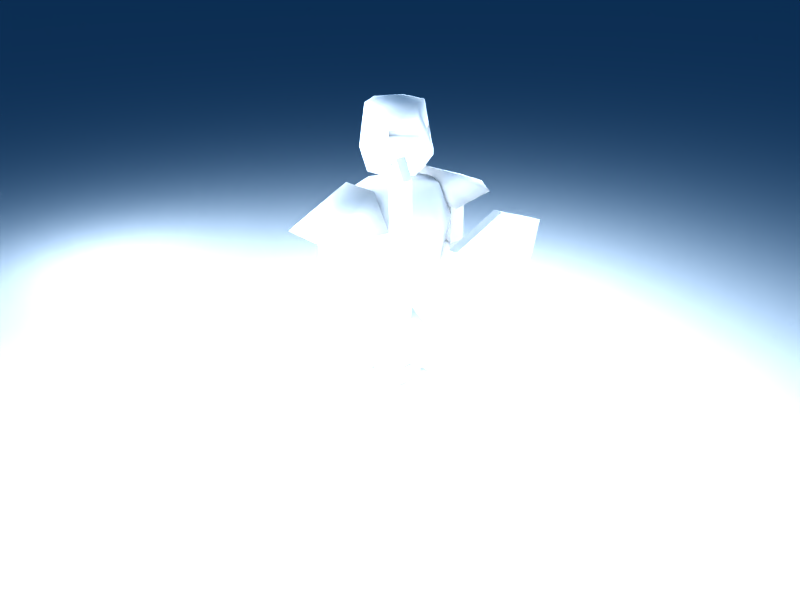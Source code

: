 # Source: training_dummy.blend  (saved by Blender 2.49.2; exported with 4.5.12 LTS)
import bpy
from mathutils import Matrix  # noqa: F401  (used for matrix-valued properties, if any)

bpy.ops.wm.read_factory_settings(use_empty=True)
scene = bpy.context.scene
scene.name = 'Scene'

# ---- collections
col_collection_1 = bpy.data.collections.new('Collection 1'); scene.collection.children.link(col_collection_1)
col_collection_11 = bpy.data.collections.new('Collection 11'); scene.collection.children.link(col_collection_11)

# ---- materials (node trees are filled in below, after node groups)
mat_texturematerial = bpy.data.materials.new('TextureMaterial')
mat_texturematerial.alpha_threshold = 0.0
mat_texturematerial.preview_render_type = 'FLAT'
mat_texturematerial.roughness = 0.5
mat_texturematerial.specular_intensity = 0.0
mat_texturematerial.line_color = (0.0, 0.0, 0.0, 1.0)
mat_material = bpy.data.materials.new('Material')
mat_material.alpha_threshold = 0.0
mat_material.roughness = 0.5
mat_material.line_color = (0.0, 0.0, 0.0, 1.0)

# ---- material node trees

# ---- world
world_world = bpy.data.worlds.new('World'); scene.world = world_world
world_world.color = (0.05656, 0.2208, 0.4)
world_world.use_sun_shadow = False
world_world.sun_shadow_jitter_overblur = 0.0
world_world.cycles.sampling_method = 'MANUAL'
world_world.cycles.sample_map_resolution = 256

# ---- cameras
cam_camera_003 = bpy.data.cameras.new('Camera.003')
cam_camera_003.passepartout_alpha = 0.2
cam_camera_003.clip_end = 100.0
cam_camera_003.lens = 35.0
cam_camera_003.ortho_scale = 7.314
cam_camera_003.show_passepartout = False
cam_camera_003.show_safe_areas = True
cam_camera_003.dof.focus_distance = 0.0
cam_camera_003.dof.aperture_fstop = 128.0
cam_camera_002 = bpy.data.cameras.new('Camera.002')
cam_camera_002.passepartout_alpha = 0.2
cam_camera_002.clip_end = 100.0
cam_camera_002.lens = 35.0
cam_camera_002.ortho_scale = 7.314
cam_camera_002.show_passepartout = False
cam_camera_002.show_safe_areas = True
cam_camera_002.dof.focus_distance = 0.0
cam_camera_002.dof.aperture_fstop = 128.0
cam_camera = bpy.data.cameras.new('Camera')
cam_camera.passepartout_alpha = 0.2
cam_camera.clip_end = 100.0
cam_camera.lens = 35.0
cam_camera.ortho_scale = 7.314
cam_camera.show_passepartout = False
cam_camera.show_safe_areas = True
cam_camera.dof.focus_distance = 0.0
cam_camera.dof.aperture_fstop = 128.0
cam_camera_001 = bpy.data.cameras.new('Camera.001')
cam_camera_001.passepartout_alpha = 0.2
cam_camera_001.clip_end = 100.0
cam_camera_001.lens = 35.0
cam_camera_001.ortho_scale = 7.314
cam_camera_001.show_passepartout = False
cam_camera_001.show_safe_areas = True
cam_camera_001.dof.focus_distance = 0.0
cam_camera_001.dof.aperture_fstop = 128.0

# ---- lights
light_spot_006 = bpy.data.lights.new('Spot.006', 'POINT')
light_spot_006.transmission_factor = 0.0
light_spot_006.cutoff_distance = 30.0
light_spot_006.energy = 88.72
light_spot_006.shadow_buffer_clip_start = 1.001
light_spot_006.shadow_soft_size = 1.0
light_spot_006.shadow_maximum_resolution = 0.006
light_spot_006.use_absolute_resolution = True
light_spot_006.cycles.use_multiple_importance_sampling = False
light_spot_005 = bpy.data.lights.new('Spot.005', 'POINT')
light_spot_005.transmission_factor = 0.0
light_spot_005.cutoff_distance = 30.0
light_spot_005.energy = 51.95
light_spot_005.shadow_buffer_clip_start = 1.001
light_spot_005.shadow_soft_size = 1.0
light_spot_005.shadow_maximum_resolution = 0.006
light_spot_005.use_absolute_resolution = True
light_spot_005.cycles.use_multiple_importance_sampling = False
light_spot_003 = bpy.data.lights.new('Spot.003', 'POINT')
light_spot_003.transmission_factor = 0.0
light_spot_003.cutoff_distance = 30.0
light_spot_003.energy = 150.0
light_spot_003.shadow_buffer_clip_start = 1.001
light_spot_003.shadow_soft_size = 1.0
light_spot_003.shadow_maximum_resolution = 0.006
light_spot_003.use_absolute_resolution = True
light_spot_003.cycles.use_multiple_importance_sampling = False
light_spot_002 = bpy.data.lights.new('Spot.002', 'POINT')
light_spot_002.transmission_factor = 0.0
light_spot_002.cutoff_distance = 30.0
light_spot_002.energy = 88.72
light_spot_002.shadow_buffer_clip_start = 1.001
light_spot_002.shadow_soft_size = 1.0
light_spot_002.shadow_maximum_resolution = 0.006
light_spot_002.use_absolute_resolution = True
light_spot_002.cycles.use_multiple_importance_sampling = False
light_spot_001 = bpy.data.lights.new('Spot.001', 'POINT')
light_spot_001.transmission_factor = 0.0
light_spot_001.cutoff_distance = 30.0
light_spot_001.energy = 113.2
light_spot_001.shadow_buffer_clip_start = 1.001
light_spot_001.shadow_soft_size = 1.0
light_spot_001.shadow_maximum_resolution = 0.006
light_spot_001.use_absolute_resolution = True
light_spot_001.cycles.use_multiple_importance_sampling = False
light_spot = bpy.data.lights.new('Spot', 'POINT')
light_spot.transmission_factor = 0.0
light_spot.cutoff_distance = 30.0
light_spot.energy = 150.0
light_spot.shadow_buffer_clip_start = 1.001
light_spot.shadow_soft_size = 1.0
light_spot.shadow_maximum_resolution = 0.006
light_spot.use_absolute_resolution = True
light_spot.cycles.use_multiple_importance_sampling = False

# ---- meshes
me_trainingdummy = bpy.data.meshes.new('TrainingDummy')
me_trainingdummy.from_pydata([(-7.607, -2.4, 0.4505), (-7.515, -2.746, 0.05622), (-7.505, -2.388, 0.4643), (-7.403, -2.767, 0.05819), (-6.947, -2.455, 0.2652), (-6.843, -2.356, 0.247), (-6.917, -2.569, 0.1258), (-6.962, -2.398, 0.3349), (-6.993, -2.284, 0.4743), (-6.999, -2.504, 0.2743), (-7.103, -2.604, 0.2925), (-6.856, -2.31, 0.3122), (-6.965, -2.63, 0.1303), (-7.05, -2.316, 0.4902), (-7.016, -2.442, 0.3463), (-7.123, -2.529, 0.369), (-7.394, -2.813, 0.1053), (-7.496, -2.434, 0.5115), (-7.09, -2.524, 0.4419), (-6.983, -2.436, 0.4191), (-7.017, -2.31, 0.5631), (-6.933, -2.624, 0.2032), (-6.823, -2.304, 0.385), (-7.506, -2.792, 0.1034), (-7.599, -2.446, 0.4977), (-7.07, -2.598, 0.3653), (-6.966, -2.499, 0.3472), (-6.96, -2.278, 0.5472), (-6.93, -2.392, 0.4078), (-6.884, -2.563, 0.1986), (-6.81, -2.35, 0.3199), (-6.914, -2.449, 0.3381), (-3.489, -2.184, 2.449), (-5.131, -2.624, 2.882), (-5.614, -2.753, 1.582), (-5.131, -2.624, 0.2835), (-3.489, -2.184, 0.7165), (-3.006, -2.054, 1.582), (-3.437, -2.377, 2.449), (-5.079, -2.817, 2.882), (-5.562, -2.946, 1.582), (-5.079, -2.817, 0.2835), (-3.437, -2.377, 0.7165), (-2.954, -2.247, 1.582), (-5.803, -2.383, 0.9), (-6.576, -2.176, 0.9), (-6.783, -1.403, 0.9), (-6.217, -0.8376, 0.9), (-4.402, -0.7071, 0.6364), (-4.284, -1.148, 0.9), (-4.166, -1.589, 0.6364), (-4.098, -1.843, 3.576e-07), (-4.166, -1.589, -0.6364), (-4.284, -1.148, -0.9), (-4.402, -0.7071, -0.6364), (-4.47, -0.4525, 2.384e-07), (-6.0, -0.9253, 0.9192), (-5.83, -1.562, 1.2), (-5.659, -2.199, 0.9192), (-5.509, -2.76, 4.768e-07), (-5.659, -2.199, -0.9192), (-5.83, -1.562, -1.2), (-6.0, -0.9253, -0.9192), (-6.099, -0.5575, 1.192e-07), (-6.636, -1.256, 0.7035), (-6.506, -1.743, 0.9949), (-6.375, -2.231, 0.7035), (-6.3, -2.512, 4.768e-07), (-6.375, -2.231, -0.7035), (-6.506, -1.743, -0.9949), (-6.636, -1.256, -0.7035), (-6.712, -0.9744, 2.384e-07), (-6.602, -1.769, 4.768e-07), (-6.952, -2.009, 0.1414), (-7.025, -1.736, 0.1414), (-7.025, -1.736, -0.1414), (-6.952, -2.009, -0.1414), (-6.373, -1.854, 0.1414), (-6.446, -1.581, 0.1414), (-6.446, -1.581, -0.1414), (-6.373, -1.854, -0.1414), (-6.965, -1.286, 5.96e-07), (-6.892, -1.557, 0.485), (-6.748, -2.098, 0.485), (-6.675, -2.368, 5.96e-07), (-6.748, -2.098, -0.485), (-6.892, -1.557, -0.485), (-7.401, -1.606, 0.6305), (-7.495, -1.255, 7.153e-07), (-7.213, -2.309, 0.6305), (-7.041, -2.951, 5.96e-07), (-7.213, -2.309, -0.6305), (-7.399, -1.616, -0.6037), (-8.17, -1.888, 0.5044), (-8.246, -1.606, 7.153e-07), (-8.02, -2.45, 0.5044), (-7.944, -2.732, 5.96e-07), (-8.02, -2.45, -0.5044), (-8.17, -1.888, -0.5044), (-8.192, -2.195, 7.153e-07), (-6.82, -1.827, 5.96e-07), (-6.155, -1.069, 2.2), (-6.279, -1.351, 2.2), (-6.113, -1.969, 2.2), (-5.865, -2.151, 2.2), (-6.171, -1.446, 1.8), (-4.819, -1.084, 1.8), (-4.819, -1.084, 1.4), (-6.171, -1.446, 1.4), (-6.068, -1.833, 1.8), (-4.715, -1.471, 1.8), (-4.715, -1.471, 1.4), (-6.068, -1.833, 1.4), (-4.96, -0.9744, 1.857), (-5.114, -1.369, 1.857), (-4.787, -1.637, 1.857), (-4.43, -1.409, 1.857), (-4.537, -0.9993, 1.857), (-4.96, -0.9744, 1.337), (-5.114, -1.369, 1.337), (-4.787, -1.637, 1.337), (-4.43, -1.409, 1.337), (-4.537, -0.9993, 1.337), (-4.766, -1.278, 1.857), (-4.766, -1.278, 1.337), (-4.234, -2.243, 1.44), (-4.481, -1.32, 1.44), (-4.481, -1.32, 1.76), (-4.234, -2.243, 1.76), (-4.543, -2.326, 1.44), (-4.79, -1.403, 1.44), (-4.79, -1.403, 1.76), (-4.543, -2.326, 1.76), (-4.284, -1.148, 3.576e-07), (-2.563, -0.9943, -0.297), (-2.717, -0.4205, -0.297), (-2.717, -0.4205, 0.297), (-2.563, -0.9943, 0.297), (-4.211, -1.436, -0.297), (-4.365, -0.8621, -0.297), (-4.365, -0.8621, 0.297), (-4.211, -1.436, 0.297), (-2.11, -1.418, 0.8232), (-2.11, -1.418, -0.8232), (-2.536, 0.1722, -0.8232), (-2.536, 0.1722, 0.8232), (-4.371, -2.968, -1.775), (-4.79, -1.403, -1.775), (-4.79, -1.403, -1.455), (-4.371, -2.968, -1.455), (-4.062, -2.885, -1.775), (-4.481, -1.32, -1.775), (-4.481, -1.32, -1.455), (-4.062, -2.885, -1.455), (-4.766, -1.278, -1.352), (-4.766, -1.278, -1.872), (-4.537, -0.9993, -1.352), (-4.43, -1.409, -1.352), (-4.787, -1.637, -1.352), (-5.114, -1.369, -1.352), (-4.96, -0.9744, -1.352), (-4.537, -0.9993, -1.872), (-4.43, -1.409, -1.872), (-4.787, -1.637, -1.872), (-5.114, -1.369, -1.872), (-4.96, -0.9744, -1.872), (-6.068, -1.833, -1.415), (-4.715, -1.471, -1.415), (-4.715, -1.471, -1.815), (-6.068, -1.833, -1.815), (-6.171, -1.446, -1.415), (-4.819, -1.084, -1.415), (-4.819, -1.084, -1.815), (-6.171, -1.446, -1.815), (-5.865, -2.151, -2.215), (-6.113, -1.969, -2.215), (-6.279, -1.351, -2.215), (-6.155, -1.069, -2.215), (-6.217, -0.8376, -0.9152), (-6.783, -1.403, -0.9152), (-6.576, -2.176, -0.9152), (-5.803, -2.383, -0.9152), (-6.873, -3.936, -1.709), (-7.255, -3.86, -1.709), (-6.961, -3.602, -1.709), (-4.337, -3.256, -1.709), (-4.425, -2.923, -1.709), (-4.425, -2.923, -1.509), (-4.337, -3.256, -1.509), (-6.961, -3.602, -1.509), (-7.255, -3.86, -1.509), (-6.873, -3.936, -1.509), (-4.288, -3.421, -1.347), (-3.906, -3.319, -1.347), (-3.804, -2.937, -1.347), (-4.083, -2.658, -1.347), (-4.465, -2.76, -1.347), (-4.567, -3.142, -1.347), (-4.288, -3.421, -1.876), (-3.906, -3.319, -1.876), (-3.804, -2.937, -1.876), (-4.083, -2.658, -1.876), (-4.465, -2.76, -1.876), (-4.567, -3.142, -1.876), (-4.185, -3.039, -1.347), (-4.185, -3.039, -1.876), (-4.107, -2.21, 1.309), (-4.67, -2.36, 1.309), (-4.107, -2.21, 1.891), (-4.67, -2.36, 1.891), (-4.065, -2.368, 1.309), (-4.627, -2.519, 1.309), (-4.065, -2.368, 1.891), (-4.627, -2.519, 1.891), (-0.3861, -1.175, -1.035), (-0.3861, -1.175, 1.035), (-0.9221, 0.8249, -1.035), (-0.9221, 0.8249, 1.035), (-0.9474, 0.9073, 1.122), (-0.9474, 0.9073, -1.122), (-0.3668, -1.26, 1.122), (-0.3668, -1.26, -1.122), (-0.3114, 1.14, 1.182), (-0.3114, 1.14, -1.182), (0.3004, -1.143, 1.182), (0.3004, -1.143, -1.182), (-1.544, -1.363, -0.9165), (-1.544, -1.363, 0.9165), (-2.018, 0.4076, -0.9165), (-2.018, 0.4076, 0.9165), (-1.556, -1.316, -0.8679), (-1.556, -1.316, 0.8679), (-2.006, 0.3607, -0.8679), (-2.006, 0.3607, 0.8679), (-2.548, -1.052, -0.3564), (-2.548, -1.052, 0.3564), (-2.732, -0.3632, -0.3564), (-2.732, -0.3632, 0.3564), (-2.181, -0.9534, -0.3564), (-2.181, -0.9534, 0.3564), (-2.366, -0.2649, -0.3564), (-2.366, -0.2649, 0.3564), (-2.118, -1.189, -0.5998), (-2.118, -1.189, 0.5998), (-2.429, -0.0298, -0.5998), (-2.429, -0.0298, 0.5998), (-2.168, -1.202, -0.5998), (-2.168, -1.202, 0.5998), (-2.478, -0.04306, -0.5998), (-2.478, -0.04306, 0.5998), (-6.913, -2.454, -0.3306), (-6.809, -2.355, -0.3124), (-6.883, -2.568, -0.1912), (-6.928, -2.397, -0.4003), (-6.959, -2.283, -0.5398), (-6.965, -2.503, -0.3397), (-7.069, -2.603, -0.3579), (-7.599, -2.446, -0.5264), (-7.506, -2.792, -0.1008), (-6.821, -2.309, -0.3776), (-6.931, -2.629, -0.1957), (-7.015, -2.315, -0.5557), (-6.982, -2.441, -0.4117), (-7.089, -2.528, -0.4344), (-7.496, -2.434, -0.5401), (-7.394, -2.813, -0.1028), (-7.122, -2.534, -0.3616), (-7.015, -2.446, -0.3388), (-7.048, -2.321, -0.4828), (-6.964, -2.635, -0.1229), (-6.854, -2.315, -0.3047), (-7.102, -2.608, -0.285), (-6.998, -2.509, -0.2668), (-6.992, -2.289, -0.4669), (-6.961, -2.402, -0.3275), (-6.915, -2.573, -0.1183), (-6.842, -2.36, -0.2396), (-6.946, -2.459, -0.2577), (-7.403, -2.767, -0.05561), (-7.505, -2.388, -0.493), (-7.515, -2.746, -0.05364), (-7.607, -2.4, -0.4792)], [], [(0, 2, 17, 24), (23, 16, 3, 1), (4, 7, 14, 9), (30, 22, 11, 5), (21, 29, 6, 12), (27, 20, 13, 8), (18, 25, 10, 15), (4, 9, 12, 6), (9, 26, 21, 12), (9, 10, 25, 26), (14, 19, 18, 15), (13, 20, 19, 14), (7, 28, 27, 8), (7, 8, 13, 14), (4, 6, 29, 31), (4, 31, 30, 5), (7, 11, 22, 28), (4, 5, 11, 7), (9, 14, 15, 10), (0, 24, 23, 1), (0, 1, 3, 2), (2, 3, 16, 17), (38, 32, 33, 39), (34, 40, 39, 33), (35, 41, 40, 34), (36, 42, 41, 35), (37, 43, 42, 36), (37, 32, 38, 43), (33, 35, 34), (39, 40, 41), (32, 36, 35, 33), (32, 37, 36), (38, 42, 43), (38, 39, 41, 42), (49, 48, 56, 57), (50, 49, 57, 58), (50, 58, 59, 51), (51, 59, 60, 52), (52, 60, 61, 53), (53, 61, 62, 54), (54, 62, 63, 55), (55, 63, 56, 48), (57, 56, 64, 65), (58, 57, 65, 66), (58, 66, 67, 59), (59, 67, 68, 60), (60, 68, 69, 61), (61, 69, 70, 62), (62, 70, 71, 63), (63, 71, 64, 56), (65, 64, 72), (66, 65, 72), (66, 72, 67), (67, 72, 68), (68, 72, 69), (69, 72, 70), (70, 72, 71), (71, 72, 64), (73, 77, 78, 74), (74, 78, 79, 75), (75, 79, 80, 76), (76, 80, 77, 73), (82, 81, 88, 87), (83, 82, 87, 89), (86, 85, 91, 92), (81, 86, 92, 88), (87, 88, 94, 93), (89, 87, 93, 95), (92, 91, 97, 98), (88, 92, 98, 94), (93, 94, 99), (95, 93, 99), (96, 95, 99), (97, 96, 99), (98, 97, 99), (94, 98, 99), (81, 82, 100), (82, 83, 100), (83, 84, 100), (84, 85, 100), (85, 86, 100), (86, 81, 100), (44, 45, 46, 47), (44, 47, 101, 104), (47, 46, 102, 101), (46, 45, 103, 102), (45, 44, 104, 103), (102, 103, 104, 101), (107, 108, 105, 106), (109, 112, 111, 110), (105, 109, 110, 106), (107, 111, 112, 108), (123, 113, 114), (124, 119, 118), (123, 114, 115), (124, 120, 119), (123, 115, 116), (124, 121, 120), (123, 116, 117), (124, 122, 121), (123, 117, 113), (124, 118, 122), (113, 118, 119, 114), (114, 119, 120, 115), (115, 120, 121, 116), (116, 121, 122, 117), (117, 122, 118, 113), (130, 126, 125, 129), (132, 128, 127, 131), (128, 125, 126, 127), (130, 129, 132, 131), (48, 49, 133), (49, 50, 133), (51, 133, 50), (52, 133, 51), (53, 133, 52), (54, 133, 53), (55, 133, 54), (48, 133, 55), (138, 134, 137, 141), (139, 135, 134, 138), (140, 136, 135, 139), (141, 137, 136, 140), (148, 147, 146, 149), (150, 151, 152, 153), (146, 147, 151, 150), (148, 149, 153, 152), (161, 165, 160, 156), (162, 161, 156, 157), (163, 162, 157, 158), (164, 163, 158, 159), (165, 164, 159, 160), (154, 156, 160), (155, 165, 161), (154, 157, 156), (155, 161, 162), (154, 158, 157), (155, 162, 163), (154, 159, 158), (155, 163, 164), (154, 160, 159), (155, 164, 165), (171, 170, 166, 167), (173, 172, 168, 169), (169, 168, 167, 166), (171, 172, 173, 170), (176, 177, 174, 175), (180, 175, 174, 181), (179, 176, 175, 180), (178, 177, 176, 179), (181, 174, 177, 178), (181, 178, 179, 180), (182, 183, 184), (182, 184, 186, 185), (186, 184, 189, 187), (182, 185, 188, 191), (184, 183, 190, 189), (183, 182, 191, 190), (189, 190, 191), (187, 189, 191, 188), (204, 192, 193), (205, 199, 198), (204, 193, 194), (205, 200, 199), (204, 194, 195), (205, 201, 200), (204, 195, 196), (205, 202, 201), (204, 196, 197), (205, 203, 202), (204, 197, 192), (205, 198, 203), (192, 198, 199, 193), (193, 199, 200, 194), (194, 200, 201, 195), (195, 201, 202, 196), (196, 202, 203, 197), (197, 203, 198, 192), (129, 125, 206, 207), (128, 132, 209, 208), (125, 128, 208, 206), (132, 129, 207, 209), (207, 206, 210, 211), (208, 209, 213, 212), (206, 208, 212, 210), (209, 207, 211, 213), (220, 224, 222, 218), (218, 222, 223, 219), (219, 223, 225, 221), (221, 225, 224, 220), (225, 223, 222, 224), (214, 221, 220, 215), (215, 220, 218, 217), (214, 216, 219, 221), (216, 217, 218, 219), (143, 226, 227, 142), (144, 228, 226, 143), (145, 229, 228, 144), (142, 227, 229, 145), (227, 226, 230, 231), (226, 228, 232, 230), (228, 229, 233, 232), (229, 227, 231, 233), (214, 215, 231, 230), (214, 230, 232, 216), (215, 217, 233, 231), (216, 232, 233, 217), (137, 134, 234, 235), (134, 135, 236, 234), (135, 136, 237, 236), (136, 137, 235, 237), (235, 234, 238, 239), (234, 236, 240, 238), (236, 237, 241, 240), (237, 235, 239, 241), (239, 238, 242, 243), (238, 240, 244, 242), (240, 241, 245, 244), (241, 239, 243, 245), (243, 242, 246, 247), (242, 244, 248, 246), (244, 245, 249, 248), (245, 243, 247, 249), (142, 145, 249, 247), (142, 247, 246, 143), (143, 246, 248, 144), (144, 248, 249, 145), (22, 30, 84, 83), (22, 83, 27, 28), (20, 27, 83, 89), (18, 19, 20, 89), (18, 89, 90, 25), (21, 26, 25, 90), (29, 84, 30, 31), (21, 90, 84, 29), (16, 90, 89, 17), (17, 89, 95, 24), (16, 23, 96, 90), (23, 24, 95, 96), (279, 264, 265, 278), (281, 279, 278, 280), (281, 280, 258, 257), (272, 271, 266, 267), (277, 274, 270, 276), (274, 253, 259, 270), (277, 276, 251, 250), (277, 250, 252, 275), (274, 267, 268, 273), (274, 273, 254, 253), (268, 267, 262, 261), (267, 266, 263, 262), (272, 255, 256, 271), (272, 269, 260, 255), (277, 275, 269, 272), (263, 266, 271, 256), (254, 273, 268, 261), (260, 269, 275, 252), (251, 276, 270, 259), (277, 272, 267, 274), (258, 280, 278, 265), (281, 257, 264, 279), (91, 264, 257, 97), (96, 97, 257, 258), (90, 96, 258, 265), (90, 265, 264, 91), (84, 90, 260, 252), (90, 91, 263, 256), (85, 254, 261, 91), (84, 251, 259, 85), (255, 260, 90, 256), (261, 262, 263, 91), (253, 254, 85, 259), (250, 251, 84, 252)])
me_trainingdummy.polygons.foreach_set('use_smooth', [1, 1, 1, 1, 1, 1, 1, 1, 1, 1, 1, 1, 1, 1, 1, 1, 1, 1, 1, 1, 1, 1, 0, 0, 0, 0, 0, 0, 0, 0, 0, 0, 0, 0, 1, 1, 1, 1, 1, 1, 1, 1, 1, 1, 1, 1, 1, 1, 1, 1, 1, 1, 1, 1, 1, 1, 1, 1, 0, 0, 0, 0, 1, 1, 1, 1, 1, 1, 1, 1, 1, 1, 1, 1, 1, 1, 1, 1, 1, 1, 1, 1, 1, 1, 1, 1, 1, 1, 0, 0, 0, 0, 0, 0, 0, 0, 0, 0, 0, 0, 0, 0, 0, 0, 0, 0, 0, 0, 0, 0, 0, 1, 1, 1, 1, 1, 1, 1, 1, 0, 0, 0, 0, 0, 0, 0, 0, 0, 0, 0, 0, 0, 0, 0, 0, 0, 0, 0, 0, 0, 0, 0, 0, 0, 0, 0, 1, 1, 1, 1, 1, 1, 0, 0, 0, 0, 0, 0, 0, 0, 0, 0, 0, 0, 0, 0, 0, 0, 0, 0, 0, 0, 0, 0, 0, 0, 0, 0, 0, 0, 0, 0, 0, 0, 0, 0, 0, 0, 0, 0, 0, 0, 0, 0, 0, 0, 0, 0, 0, 0, 0, 0, 0, 0, 0, 0, 0, 0, 0, 0, 0, 0, 0, 0, 0, 0, 0, 0, 0, 0, 0, 0, 0, 0, 0, 0, 0, 1, 1, 1, 1, 1, 1, 1, 1, 1, 1, 1, 1, 1, 1, 1, 1, 1, 1, 1, 1, 1, 1, 1, 1, 1, 1, 1, 1, 1, 1, 1, 1, 1, 1, 1, 1, 1, 1, 1, 1, 1, 1, 1, 1, 1, 1])
_uv = me_trainingdummy.uv_layers.new(name='UVTex')
_uv.uv.foreach_set('vector', [0.2413, 0.8349, 0.2426, 0.8279, 0.2482, 0.8242, 0.2484, 0.8387, 0.207, 0.839, 0.2051, 0.8225, 0.2111, 0.8278, 0.2139, 0.8335, 0.2238, 0.7788, 0.2342, 0.7788, 0.2337, 0.7857, 0.2236, 0.786, 0.2249, 0.7642, 0.2345, 0.7642, 0.2324, 0.7691, 0.2274, 0.7692, 0.2097, 0.7881, 0.2098, 0.7772, 0.2135, 0.7807, 0.2136, 0.7842, 0.2494, 0.7777, 0.2491, 0.7861, 0.2434, 0.7836, 0.2435, 0.78, 0.2336, 0.7972, 0.2244, 0.7976, 0.2264, 0.7931, 0.231, 0.7931, 0.2238, 0.7788, 0.2236, 0.786, 0.2136, 0.7842, 0.2135, 0.7807, 0.2236, 0.786, 0.2213, 0.7907, 0.2097, 0.7881, 0.2136, 0.7842, 0.2236, 0.786, 0.2264, 0.7931, 0.2244, 0.7976, 0.2213, 0.7907, 0.2337, 0.7857, 0.2364, 0.7881, 0.2336, 0.7972, 0.231, 0.7931, 0.2434, 0.7836, 0.2491, 0.7861, 0.2364, 0.7881, 0.2337, 0.7857, 0.2342, 0.7788, 0.2361, 0.776, 0.2494, 0.7777, 0.2435, 0.78, 0.2342, 0.7788, 0.2435, 0.78, 0.2434, 0.7836, 0.2337, 0.7857, 0.2238, 0.7788, 0.2135, 0.7807, 0.2098, 0.7772, 0.2219, 0.7739, 0.2238, 0.7788, 0.2219, 0.7739, 0.2249, 0.7642, 0.2274, 0.7692, 0.2342, 0.7788, 0.2324, 0.7691, 0.2345, 0.7642, 0.2361, 0.776, 0.2238, 0.7788, 0.2274, 0.7692, 0.2324, 0.7691, 0.2342, 0.7788, 0.2236, 0.786, 0.2337, 0.7857, 0.231, 0.7931, 0.2264, 0.7931, 0.2413, 0.8349, 0.2484, 0.8387, 0.207, 0.839, 0.2139, 0.8335, 0.2413, 0.8349, 0.2139, 0.8335, 0.2111, 0.8278, 0.2426, 0.8279, 0.2426, 0.8279, 0.2111, 0.8278, 0.2051, 0.8225, 0.2482, 0.8242, 0.9396, 0.5559, 0.9615, 0.5417, 0.9976, 0.7119, 0.9769, 0.7024, 0.8646, 0.7699, 0.865, 0.7496, 0.9769, 0.7024, 0.9976, 0.7119, 0.7314, 0.7145, 0.7531, 0.7024, 0.865, 0.7496, 0.8646, 0.7699, 0.7682, 0.5412, 0.7904, 0.5559, 0.7531, 0.7024, 0.7314, 0.7145, 0.8652, 0.4849, 0.865, 0.5128, 0.7904, 0.5559, 0.7682, 0.5412, 0.8652, 0.4849, 0.9615, 0.5417, 0.9396, 0.5559, 0.865, 0.5128, 0.5551, 0.9395, 0.822, 0.9395, 0.6885, 0.9909, 0.9769, 0.7024, 0.865, 0.7496, 0.7531, 0.7024, 0.5996, 0.7649, 0.7775, 0.7649, 0.822, 0.9395, 0.5551, 0.9395, 0.5996, 0.7649, 0.6885, 0.7135, 0.7775, 0.7649, 0.9396, 0.5559, 0.7904, 0.5559, 0.865, 0.5128, 0.9396, 0.5559, 0.9769, 0.7024, 0.7531, 0.7024, 0.7904, 0.5559, 0.5192, 0.4489, 0.5846, 0.4387, 0.6129, 0.6218, 0.5396, 0.6289, 0.4544, 0.4539, 0.5192, 0.4489, 0.5396, 0.6289, 0.4686, 0.6345, 0.4544, 0.4539, 0.4686, 0.6345, 0.3683, 0.6331, 0.3683, 0.4538, 0.3683, 0.4538, 0.3683, 0.6331, 0.268, 0.6346, 0.2821, 0.4539, 0.2821, 0.4539, 0.268, 0.6346, 0.1969, 0.6289, 0.2173, 0.4489, 0.2173, 0.4489, 0.1969, 0.6289, 0.1235, 0.6218, 0.1519, 0.4387, 0.1519, 0.4387, 0.1235, 0.6218, 0.008847, 0.6102, 0.06953, 0.4192, 0.6669, 0.4192, 0.7276, 0.6102, 0.6129, 0.6218, 0.5846, 0.4387, 0.5396, 0.6289, 0.6129, 0.6218, 0.6241, 0.709, 0.5465, 0.7163, 0.4686, 0.6345, 0.5396, 0.6289, 0.5465, 0.7163, 0.469, 0.7205, 0.4686, 0.6345, 0.469, 0.7205, 0.3683, 0.7295, 0.3683, 0.6331, 0.3683, 0.6331, 0.3683, 0.7295, 0.2676, 0.7205, 0.268, 0.6346, 0.268, 0.6346, 0.2676, 0.7205, 0.19, 0.7163, 0.1969, 0.6289, 0.1969, 0.6289, 0.19, 0.7163, 0.1124, 0.7091, 0.1235, 0.6218, 0.1235, 0.6218, 0.1124, 0.7091, 0.01588, 0.7041, 0.008847, 0.6102, 0.7276, 0.6102, 0.7206, 0.704, 0.6241, 0.709, 0.6129, 0.6218, 0.7674, 0.2874, 0.8277, 0.3222, 0.7674, 0.4062, 0.7071, 0.3222, 0.7674, 0.2874, 0.7674, 0.4062, 0.7071, 0.3222, 0.7674, 0.4062, 0.6723, 0.4062, 0.6723, 0.4062, 0.7674, 0.4062, 0.7071, 0.4903, 0.7071, 0.4903, 0.7674, 0.4062, 0.7674, 0.5251, 0.7674, 0.5251, 0.7674, 0.4062, 0.8277, 0.4903, 0.8277, 0.4903, 0.7674, 0.4062, 0.8625, 0.4062, 0.8625, 0.4062, 0.7674, 0.4062, 0.8277, 0.3222, 0.3597, 0.9021, 0.3597, 0.9657, 0.3297, 0.9657, 0.3297, 0.9021, 0.3297, 0.9021, 0.3297, 0.9657, 0.2997, 0.9657, 0.2997, 0.9021, 0.4197, 0.9021, 0.4197, 0.9657, 0.3897, 0.9657, 0.3897, 0.9021, 0.3897, 0.9021, 0.3897, 0.9657, 0.3597, 0.9657, 0.3597, 0.9021, 0.3143, 0.7481, 0.373, 0.7484, 0.3731, 0.8027, 0.3144, 0.8028, 0.2559, 0.7479, 0.3143, 0.7481, 0.3144, 0.8028, 0.2554, 0.8028, 0.07512, 0.7478, 0.1366, 0.7477, 0.1366, 0.8026, 0.07502, 0.8025, 0.0149, 0.7478, 0.07512, 0.7478, 0.07502, 0.8025, 0.01477, 0.8026, 0.3144, 0.8028, 0.3731, 0.8027, 0.3734, 0.8781, 0.3146, 0.8781, 0.2554, 0.8028, 0.3144, 0.8028, 0.3146, 0.8781, 0.2557, 0.8783, 0.07502, 0.8025, 0.1366, 0.8026, 0.1368, 0.8786, 0.07508, 0.8787, 0.01477, 0.8026, 0.07502, 0.8025, 0.07508, 0.8787, 0.01469, 0.8787, 0.2863, 0.9306, 0.2563, 0.9832, 0.2257, 0.9309, 0.2557, 0.8783, 0.2863, 0.9306, 0.2257, 0.9309, 0.1951, 0.8786, 0.2557, 0.8783, 0.2257, 0.9309, 0.1651, 0.9313, 0.1951, 0.8786, 0.2257, 0.9309, 0.1957, 0.9835, 0.1651, 0.9313, 0.2257, 0.9309, 0.2563, 0.9832, 0.1957, 0.9835, 0.2257, 0.9309, 0.1445, 0.9414, 0.1143, 0.9936, 0.08415, 0.9414, 0.1143, 0.9936, 0.05396, 0.9936, 0.08415, 0.9414, 0.05396, 0.9936, 0.02378, 0.9414, 0.08415, 0.9414, 0.02378, 0.9414, 0.05396, 0.8891, 0.08415, 0.9414, 0.05396, 0.8891, 0.1143, 0.8891, 0.08415, 0.9414, 0.1143, 0.8891, 0.1445, 0.9414, 0.08415, 0.9414, 0.5891, 0.7405, 0.5288, 0.7845, 0.4534, 0.7845, 0.3924, 0.7405, 0.5555, 0.9848, 0.4263, 0.9849, 0.4467, 0.8905, 0.5349, 0.8904, 0.3924, 0.7405, 0.4534, 0.7845, 0.4704, 0.8726, 0.4467, 0.8905, 0.4534, 0.7845, 0.5288, 0.7845, 0.5101, 0.8729, 0.4704, 0.8726, 0.5288, 0.7845, 0.5891, 0.7405, 0.5349, 0.8904, 0.5101, 0.8729, 0.4704, 0.8726, 0.5101, 0.8729, 0.5349, 0.8904, 0.4467, 0.8905, 0.7588, 0.1839, 0.7588, 0.007584, 0.7936, 0.007584, 0.7937, 0.1839, 0.8285, 0.007584, 0.8634, 0.007584, 0.8633, 0.1839, 0.8286, 0.1839, 0.7936, 0.007584, 0.8285, 0.007584, 0.8286, 0.1839, 0.7937, 0.1839, 0.7588, 0.1839, 0.724, 0.1839, 0.724, 0.007584, 0.7588, 0.007584, 0.6075, 0.2846, 0.5987, 0.3118, 0.6306, 0.3014, 0.695, 0.2846, 0.6719, 0.3014, 0.7039, 0.3118, 0.6075, 0.2846, 0.6306, 0.3014, 0.6306, 0.2678, 0.695, 0.2846, 0.6719, 0.2678, 0.6719, 0.3014, 0.6075, 0.2846, 0.6306, 0.2678, 0.5987, 0.2574, 0.695, 0.2846, 0.7039, 0.2574, 0.6719, 0.2678, 0.6075, 0.2846, 0.5987, 0.2574, 0.5789, 0.2846, 0.695, 0.2846, 0.7236, 0.2846, 0.7039, 0.2574, 0.6075, 0.2846, 0.5789, 0.2846, 0.5987, 0.3118, 0.695, 0.2846, 0.7039, 0.3118, 0.7236, 0.2846, 0.6306, 0.335, 0.6719, 0.335, 0.6719, 0.3014, 0.6306, 0.3014, 0.6306, 0.3014, 0.6719, 0.3014, 0.6719, 0.2678, 0.6306, 0.2678, 0.6306, 0.2678, 0.6719, 0.2678, 0.6719, 0.2342, 0.6306, 0.2342, 0.6306, 0.2342, 0.6719, 0.2342, 0.6719, 0.2006, 0.6306, 0.2006, 0.6306, 0.3686, 0.6719, 0.3686, 0.6719, 0.335, 0.6306, 0.335, 0.4234, 0.1815, 0.4234, 0.2163, 0.2987, 0.2165, 0.2987, 0.1815, 0.2987, 0.1458, 0.2987, 0.1101, 0.4234, 0.1101, 0.4234, 0.1458, 0.2987, 0.1101, 0.2987, 0.07632, 0.4234, 0.07633, 0.4234, 0.1101, 0.4234, 0.1815, 0.2987, 0.1815, 0.2987, 0.1458, 0.4234, 0.1458, 0.8503, 0.7968, 0.9077, 0.7636, 0.9077, 0.8768, 0.9077, 0.7636, 0.9652, 0.7968, 0.9077, 0.8768, 0.9983, 0.8768, 0.9077, 0.8768, 0.9652, 0.7968, 0.9652, 0.9569, 0.9077, 0.8768, 0.9983, 0.8768, 0.9077, 0.9901, 0.9077, 0.8768, 0.9652, 0.9569, 0.8503, 0.9569, 0.9077, 0.8768, 0.9077, 0.9901, 0.8171, 0.8768, 0.9077, 0.8768, 0.8503, 0.9569, 0.8503, 0.7968, 0.9077, 0.8768, 0.8171, 0.8768, 0.3503, 0.4333, 0.3503, 0.224, 0.4243, 0.224, 0.4243, 0.4333, 0.278, 0.4333, 0.278, 0.224, 0.3503, 0.224, 0.3503, 0.4333, 0.4983, 0.4333, 0.4983, 0.224, 0.5711, 0.224, 0.5711, 0.4333, 0.4243, 0.4333, 0.4243, 0.224, 0.4983, 0.224, 0.4983, 0.4333, 0.7936, 0.184, 0.7588, 0.184, 0.7588, 0.00759, 0.7935, 0.00759, 0.8633, 0.00759, 0.8633, 0.184, 0.8285, 0.184, 0.8285, 0.00759, 0.7588, 0.00759, 0.7588, 0.184, 0.724, 0.184, 0.724, 0.00759, 0.7936, 0.184, 0.7935, 0.00759, 0.8285, 0.00759, 0.8285, 0.184, 0.6306, 0.3686, 0.6306, 0.335, 0.6719, 0.335, 0.6719, 0.3686, 0.6306, 0.2342, 0.6306, 0.2006, 0.6719, 0.2006, 0.6719, 0.2342, 0.6306, 0.2678, 0.6306, 0.2342, 0.6719, 0.2342, 0.6719, 0.2678, 0.6306, 0.3014, 0.6306, 0.2678, 0.6719, 0.2678, 0.6719, 0.3014, 0.6306, 0.335, 0.6306, 0.3014, 0.6719, 0.3014, 0.6719, 0.335, 0.695, 0.2846, 0.7236, 0.2846, 0.7039, 0.3118, 0.6075, 0.2846, 0.5987, 0.3118, 0.5789, 0.2846, 0.695, 0.2846, 0.7039, 0.2574, 0.7236, 0.2846, 0.6075, 0.2846, 0.5789, 0.2846, 0.5987, 0.2574, 0.695, 0.2846, 0.6719, 0.2678, 0.7039, 0.2574, 0.6075, 0.2846, 0.5987, 0.2574, 0.6306, 0.2678, 0.695, 0.2846, 0.6719, 0.3014, 0.6719, 0.2678, 0.6075, 0.2846, 0.6306, 0.2678, 0.6306, 0.3014, 0.695, 0.2846, 0.7039, 0.3118, 0.6719, 0.3014, 0.6075, 0.2846, 0.6306, 0.3014, 0.5987, 0.3118, 0.4234, 0.1814, 0.2987, 0.1814, 0.2987, 0.1458, 0.4234, 0.1458, 0.2987, 0.07633, 0.4234, 0.07633, 0.4234, 0.1102, 0.2987, 0.1102, 0.2987, 0.1102, 0.4234, 0.1102, 0.4234, 0.1458, 0.2987, 0.1458, 0.4234, 0.1814, 0.4234, 0.2165, 0.2987, 0.2165, 0.2987, 0.1814, 0.5101, 0.8729, 0.5349, 0.8904, 0.4467, 0.8905, 0.4704, 0.8727, 0.4534, 0.7845, 0.4704, 0.8727, 0.4467, 0.8905, 0.3924, 0.7405, 0.5287, 0.7845, 0.5101, 0.8729, 0.4704, 0.8727, 0.4534, 0.7845, 0.5891, 0.7405, 0.5349, 0.8904, 0.5101, 0.8729, 0.5287, 0.7845, 0.4262, 0.9849, 0.4467, 0.8905, 0.5349, 0.8904, 0.5555, 0.9847, 0.3924, 0.7405, 0.5891, 0.7405, 0.5287, 0.7845, 0.4534, 0.7845, 0.9109, 0.2034, 0.8979, 0.2297, 0.885, 0.2033, 0.9109, 0.2034, 0.885, 0.2033, 0.885, 0.006458, 0.9109, 0.006556, 0.9882, 0.00927, 0.9882, 0.2062, 0.9625, 0.2048, 0.9625, 0.007864, 0.9109, 0.2034, 0.9109, 0.006556, 0.9366, 0.007962, 0.9366, 0.2048, 0.9882, 0.2062, 0.9854, 0.2565, 0.9597, 0.2551, 0.9625, 0.2048, 0.9081, 0.2535, 0.9109, 0.2034, 0.9366, 0.2048, 0.9338, 0.255, 0.9625, 0.2048, 0.9495, 0.2311, 0.9366, 0.2048, 0.9625, 0.007864, 0.9625, 0.2048, 0.9366, 0.2048, 0.9366, 0.007962, 0.9717, 0.3386, 0.9461, 0.3533, 0.9461, 0.3238, 0.8809, 0.3386, 0.9065, 0.3238, 0.9065, 0.3533, 0.9717, 0.3386, 0.9461, 0.3238, 0.9717, 0.309, 0.8809, 0.3386, 0.8809, 0.309, 0.9065, 0.3238, 0.9717, 0.3386, 0.9717, 0.309, 0.9973, 0.3238, 0.8809, 0.3386, 0.8553, 0.3238, 0.8809, 0.309, 0.9717, 0.3386, 0.9973, 0.3238, 0.9973, 0.3533, 0.8809, 0.3386, 0.8553, 0.3533, 0.8553, 0.3238, 0.9717, 0.3386, 0.9973, 0.3533, 0.9717, 0.3681, 0.8809, 0.3386, 0.8809, 0.3681, 0.8553, 0.3533, 0.9717, 0.3386, 0.9717, 0.3681, 0.9461, 0.3533, 0.8809, 0.3386, 0.9065, 0.3533, 0.8809, 0.3681, 0.9461, 0.3533, 0.9065, 0.3533, 0.9065, 0.3238, 0.9461, 0.3238, 0.9461, 0.3238, 0.9065, 0.3238, 0.9065, 0.2942, 0.9461, 0.2942, 0.9461, 0.2942, 0.9065, 0.2942, 0.9065, 0.2646, 0.9461, 0.2646, 0.9461, 0.442, 0.9065, 0.442, 0.9065, 0.4125, 0.9461, 0.4125, 0.9461, 0.4125, 0.9065, 0.4125, 0.9065, 0.3829, 0.9461, 0.3829, 0.9461, 0.3829, 0.9065, 0.3829, 0.9065, 0.3533, 0.9461, 0.3533, 0.6694, 0.1587, 0.6694, 0.113, 0.6881, 0.09429, 0.6881, 0.1775, 0.6237, 0.113, 0.6237, 0.1587, 0.605, 0.1775, 0.605, 0.09429, 0.6694, 0.113, 0.6237, 0.113, 0.605, 0.09429, 0.6881, 0.09429, 0.6237, 0.1587, 0.6694, 0.1587, 0.6881, 0.1775, 0.605, 0.1775, 0.6881, 0.1775, 0.6881, 0.09429, 0.7015, 0.08097, 0.7015, 0.1908, 0.605, 0.09429, 0.605, 0.1775, 0.5917, 0.1908, 0.5917, 0.08097, 0.6881, 0.09429, 0.605, 0.09429, 0.5917, 0.08097, 0.7015, 0.08097, 0.605, 0.1775, 0.6881, 0.1775, 0.7015, 0.1908, 0.5917, 0.1908, 0.01774, 0.09328, 0.01015, 0.01121, 0.2983, 0.01065, 0.2908, 0.09328, 0.01792, 0.09334, 0.01031, 0.01093, 0.2988, 0.01093, 0.2906, 0.09334, 0.01804, 0.09339, 0.01024, 0.01111, 0.2986, 0.01111, 0.2908, 0.09339, 0.01762, 0.09339, 0.01025, 0.01068, 0.2983, 0.01068, 0.291, 0.09339, 0.7777, 0.2833, 0.778, 0.1932, 0.8709, 0.1935, 0.8706, 0.2836, 0.04158, 0.1294, 0.01762, 0.09339, 0.291, 0.09339, 0.2675, 0.1292, 0.04163, 0.1294, 0.01774, 0.09328, 0.2908, 0.09328, 0.2671, 0.1292, 0.2675, 0.1295, 0.04176, 0.1294, 0.01804, 0.09339, 0.2908, 0.09339, 0.2673, 0.1294, 0.04203, 0.1295, 0.01792, 0.09334, 0.2906, 0.09334, 0.05371, 0.3607, 0.04231, 0.2904, 0.2688, 0.2907, 0.2571, 0.361, 0.05338, 0.3604, 0.04233, 0.2908, 0.2688, 0.2905, 0.2576, 0.3612, 0.05368, 0.3606, 0.04262, 0.2903, 0.2684, 0.2906, 0.2572, 0.3608, 0.05357, 0.3603, 0.04229, 0.2905, 0.2684, 0.2907, 0.2575, 0.361, 0.2688, 0.2907, 0.04231, 0.2904, 0.05838, 0.2603, 0.2514, 0.2604, 0.2688, 0.2905, 0.04233, 0.2908, 0.05873, 0.2605, 0.2513, 0.2603, 0.2684, 0.2906, 0.04262, 0.2903, 0.0583, 0.2603, 0.2513, 0.2605, 0.2684, 0.2907, 0.04229, 0.2905, 0.0585, 0.2601, 0.2512, 0.2601, 0.04158, 0.1294, 0.2675, 0.1292, 0.2514, 0.2604, 0.05838, 0.2603, 0.2675, 0.1295, 0.2513, 0.2603, 0.05873, 0.2605, 0.04176, 0.1294, 0.04163, 0.1294, 0.2671, 0.1292, 0.2512, 0.2601, 0.0585, 0.2601, 0.2673, 0.1294, 0.2513, 0.2605, 0.0583, 0.2603, 0.04203, 0.1295, 0.4852, 0.07047, 0.4115, 0.07091, 0.4008, 0.05936, 0.4933, 0.05936, 0.3938, 0.07011, 0.3195, 0.07047, 0.3084, 0.05936, 0.4008, 0.05936, 0.6701, 0.07047, 0.5964, 0.07091, 0.5857, 0.05936, 0.677, 0.05936, 0.5777, 0.07047, 0.5039, 0.07091, 0.4933, 0.05936, 0.5857, 0.05936, 0.4933, 0.05936, 0.4008, 0.05936, 0.4008, 0.01013, 0.4933, 0.01013, 0.4008, 0.05936, 0.3084, 0.05936, 0.3084, 0.01013, 0.4008, 0.01013, 0.677, 0.05936, 0.5857, 0.05936, 0.5857, 0.01013, 0.677, 0.01013, 0.5857, 0.05936, 0.4933, 0.05936, 0.4933, 0.01013, 0.5857, 0.01013, 0.4643, 0.1066, 0.4643, 0.1891, 0.4361, 0.2172, 0.4361, 0.0784, 0.4643, 0.1891, 0.5468, 0.1891, 0.575, 0.2172, 0.4361, 0.2172, 0.5468, 0.1891, 0.5468, 0.1066, 0.575, 0.0784, 0.575, 0.2172, 0.5468, 0.1066, 0.4643, 0.1066, 0.4361, 0.0784, 0.575, 0.0784, 0.23, 0.408, 0.08181, 0.4078, 0.08071, 0.3884, 0.2289, 0.3887, 0.2299, 0.4079, 0.08184, 0.4078, 0.08098, 0.3884, 0.2291, 0.3888, 0.2299, 0.408, 0.08179, 0.4078, 0.0806, 0.3883, 0.2289, 0.3886, 0.2301, 0.4078, 0.08199, 0.4077, 0.08072, 0.3884, 0.2288, 0.3889, 0.05357, 0.3603, 0.2575, 0.361, 0.2288, 0.3889, 0.08072, 0.3884, 0.2571, 0.361, 0.2289, 0.3887, 0.08071, 0.3884, 0.05371, 0.3607, 0.2576, 0.3612, 0.2291, 0.3888, 0.08098, 0.3884, 0.05338, 0.3604, 0.2572, 0.3608, 0.2289, 0.3886, 0.0806, 0.3883, 0.05368, 0.3606, 0.2345, 0.7642, 0.2249, 0.7642, 0.1961, 0.7476, 0.2559, 0.7479, 0.2345, 0.7642, 0.2559, 0.7479, 0.2494, 0.7777, 0.2361, 0.776, 0.2491, 0.7861, 0.2494, 0.7777, 0.2559, 0.7479, 0.2554, 0.8028, 0.2336, 0.7972, 0.2364, 0.7881, 0.2491, 0.7861, 0.2554, 0.8028, 0.2336, 0.7972, 0.2554, 0.8028, 0.196, 0.8042, 0.2244, 0.7976, 0.2097, 0.7881, 0.2213, 0.7907, 0.2244, 0.7976, 0.196, 0.8042, 0.2098, 0.7772, 0.1961, 0.7476, 0.2249, 0.7642, 0.2219, 0.7739, 0.2097, 0.7881, 0.196, 0.8042, 0.1961, 0.7476, 0.2098, 0.7772, 0.2051, 0.8225, 0.196, 0.8042, 0.2554, 0.8028, 0.2482, 0.8242, 0.2482, 0.8242, 0.2554, 0.8028, 0.2557, 0.8783, 0.2484, 0.8387, 0.2051, 0.8225, 0.207, 0.839, 0.1951, 0.8786, 0.196, 0.8042, 0.207, 0.839, 0.2484, 0.8387, 0.2557, 0.8783, 0.1951, 0.8786, 0.1495, 0.8281, 0.144, 0.8243, 0.1869, 0.8226, 0.1808, 0.8279, 0.1509, 0.8351, 0.1495, 0.8281, 0.1808, 0.8279, 0.1779, 0.8337, 0.1509, 0.8351, 0.1779, 0.8337, 0.1845, 0.8393, 0.1439, 0.839, 0.1678, 0.7848, 0.1653, 0.793, 0.1612, 0.7929, 0.1597, 0.7849, 0.1677, 0.7792, 0.1594, 0.7792, 0.1613, 0.7693, 0.1663, 0.7694, 0.1594, 0.7792, 0.1562, 0.7757, 0.1579, 0.764, 0.1613, 0.7693, 0.1677, 0.7792, 0.1663, 0.7694, 0.169, 0.764, 0.1732, 0.7757, 0.1677, 0.7792, 0.1732, 0.7757, 0.1824, 0.777, 0.1779, 0.7802, 0.1594, 0.7792, 0.1597, 0.7849, 0.1484, 0.7833, 0.148, 0.7799, 0.1594, 0.7792, 0.148, 0.7799, 0.1429, 0.7773, 0.1562, 0.7757, 0.1484, 0.7833, 0.1597, 0.7849, 0.1558, 0.7879, 0.1431, 0.7858, 0.1597, 0.7849, 0.1612, 0.7929, 0.1585, 0.797, 0.1558, 0.7879, 0.1678, 0.7848, 0.1709, 0.7905, 0.1678, 0.7974, 0.1653, 0.793, 0.1678, 0.7848, 0.1778, 0.7837, 0.1825, 0.788, 0.1709, 0.7905, 0.1677, 0.7792, 0.1779, 0.7802, 0.1778, 0.7837, 0.1678, 0.7848, 0.1585, 0.797, 0.1612, 0.7929, 0.1653, 0.793, 0.1678, 0.7974, 0.1429, 0.7773, 0.148, 0.7799, 0.1484, 0.7833, 0.1431, 0.7858, 0.1825, 0.788, 0.1778, 0.7837, 0.1779, 0.7802, 0.1824, 0.777, 0.169, 0.764, 0.1663, 0.7694, 0.1613, 0.7693, 0.1579, 0.764, 0.1677, 0.7792, 0.1678, 0.7848, 0.1597, 0.7849, 0.1594, 0.7792, 0.1845, 0.8393, 0.1779, 0.8337, 0.1808, 0.8279, 0.1869, 0.8226, 0.1509, 0.8351, 0.1439, 0.839, 0.144, 0.8243, 0.1495, 0.8281, 0.1366, 0.8026, 0.144, 0.8243, 0.1439, 0.839, 0.1368, 0.8786, 0.1951, 0.8786, 0.1368, 0.8786, 0.1439, 0.839, 0.1845, 0.8393, 0.196, 0.8042, 0.1951, 0.8786, 0.1845, 0.8393, 0.1869, 0.8226, 0.196, 0.8042, 0.1869, 0.8226, 0.144, 0.8243, 0.1366, 0.8026, 0.1961, 0.7476, 0.196, 0.8042, 0.1825, 0.788, 0.1824, 0.777, 0.196, 0.8042, 0.1366, 0.8026, 0.1585, 0.797, 0.1678, 0.7974, 0.1366, 0.7477, 0.1429, 0.7773, 0.1431, 0.7858, 0.1366, 0.8026, 0.1961, 0.7476, 0.169, 0.764, 0.1579, 0.764, 0.1366, 0.7477, 0.1709, 0.7905, 0.1825, 0.788, 0.196, 0.8042, 0.1678, 0.7974, 0.1431, 0.7858, 0.1558, 0.7879, 0.1585, 0.797, 0.1366, 0.8026, 0.1562, 0.7757, 0.1429, 0.7773, 0.1366, 0.7477, 0.1579, 0.764, 0.1732, 0.7757, 0.169, 0.764, 0.1961, 0.7476, 0.1824, 0.777])
me_trainingdummy.materials.append(mat_texturematerial)
me_trainingdummy.use_remesh_preserve_volume = False
me_trainingdummy.use_remesh_preserve_attributes = False
me_trainingdummy.use_mirror_vertex_groups = False
me_trainingdummy.update()
me_plane = bpy.data.meshes.new('Plane')
me_plane.from_pydata([(1.0, 1.0, 0.0), (1.0, -1.0, 0.0), (-1.0, -1.0, 0.0), (-1.0, 1.0, 0.0)], [], [(0, 3, 2, 1)])
me_plane.materials.append(mat_material)
me_plane.use_remesh_preserve_volume = False
me_plane.use_remesh_preserve_attributes = False
me_plane.use_mirror_vertex_groups = False
me_plane.update()
arm_armature = bpy.data.armatures.new('Armature')  # bones are not reproduced

# ---- objects
ob_armature = bpy.data.objects.new('Armature', arm_armature)
ob_trainingdummy = bpy.data.objects.new('TrainingDummy', me_trainingdummy)
ob_lamp_006 = bpy.data.objects.new('Lamp.006', light_spot_006)
ob_lamp_005 = bpy.data.objects.new('Lamp.005', light_spot_005)
ob_camera_003 = bpy.data.objects.new('Camera.003', cam_camera_003)
ob_camera_002 = bpy.data.objects.new('Camera.002', cam_camera_002)
ob_lamp_003 = bpy.data.objects.new('Lamp.003', light_spot_003)
ob_lamp_002 = bpy.data.objects.new('Lamp.002', light_spot_002)
ob_lamp_001 = bpy.data.objects.new('Lamp.001', light_spot_001)
ob_lamp = bpy.data.objects.new('Lamp', light_spot)
ob_camera = bpy.data.objects.new('Camera', cam_camera)
ob_plane = bpy.data.objects.new('Plane', me_plane)
ob_camera_001 = bpy.data.objects.new('Camera.001', cam_camera_001)

# ---- transforms, parenting, visibility, modifiers, constraints
ob_armature.location = (0.0, 0.0, 0.0)
ob_armature.lock_rotations_4d = False
ob_armature.empty_display_type = 'ARROWS'
ob_armature.lineart.crease_threshold = 0.0
ob_trainingdummy.parent = ob_armature
ob_trainingdummy.location = (-9.704e-19, 6.765e-06, -0.001712)
ob_trainingdummy.rotation_euler = (-1.571, 1.317, -1.571)
ob_trainingdummy.scale = (0.183, 0.183, 0.183)
ob_trainingdummy.lock_rotations_4d = False
ob_trainingdummy.empty_display_type = 'ARROWS'
ob_trainingdummy.lineart.crease_threshold = 0.0
_vg = ob_trainingdummy.vertex_groups.new(name='MasterBone')
_vg.add([134, 135, 136, 137, 138, 139, 140, 141, 142, 143, 144, 145, 214, 215, 216, 217, 218, 219, 220, 221, 222, 223, 224, 225, 226, 227, 228, 229, 230, 231, 232, 233, 234, 235, 236, 237, 238, 239, 240, 241, 242, 243, 244, 245, 246, 247, 248, 249], 1.0, 'REPLACE')
_vg = ob_trainingdummy.vertex_groups.new(name='Torso')
_vg.add([48, 49, 50, 51, 52, 53, 54, 55, 56, 57, 58, 59, 60, 61, 62, 63, 64, 65, 66, 67, 68, 69, 70, 71, 72, 133], 1.0, 'REPLACE')
_vg = ob_trainingdummy.vertex_groups.new(name='Head')
_vg.add([0, 1, 2, 3, 4, 5, 6, 7, 8, 9, 10, 11, 12, 13, 14, 15, 16, 17, 18, 19, 20, 21, 22, 23, 24, 25, 26, 27, 28, 29, 30, 31, 73, 74, 75, 76, 77, 78, 79, 80, 81, 82, 83, 84, 85, 86, 87, 88, 89, 90, 91, 92, 93, 94, 95, 96, 97, 98, 99, 100, 250, 251, 252, 253, 254, 255, 256, 257, 258, 259, 260, 261, 262, 263, 264, 265, 266, 267, 268, 269, 270, 271, 272, 273, 274, 275, 276, 277, 278, 279, 280, 281], 1.0, 'REPLACE')
_vg = ob_trainingdummy.vertex_groups.new(name='ElbowR')
_vg.add([154, 155, 156, 157, 158, 159, 160, 161, 162, 163, 164, 165, 166, 167, 168, 169, 170, 171, 172, 173, 174, 175, 176, 177, 178, 179, 180, 181], 1.0, 'REPLACE')
_vg = ob_trainingdummy.vertex_groups.new(name='ForearmR')
_vg.add([146, 147, 148, 149, 150, 151, 152, 153, 154, 155, 156, 157, 158, 159, 160, 161, 162, 163, 164, 165], 1.0, 'REPLACE')
_vg = ob_trainingdummy.vertex_groups.new(name='Sword')
_vg.add([182, 183, 184, 185, 186, 187, 188, 189, 190, 191, 192, 193, 194, 195, 196, 197, 198, 199, 200, 201, 202, 203, 204, 205], 1.0, 'REPLACE')
_vg = ob_trainingdummy.vertex_groups.new(name='ElbowL')
_vg.add([44, 45, 46, 47, 101, 102, 103, 104, 105, 106, 107, 108, 109, 110, 111, 112, 113, 114, 115, 116, 117, 118, 119, 120, 121, 122, 123, 124], 1.0, 'REPLACE')
_vg = ob_trainingdummy.vertex_groups.new(name='ForearmL')
_vg.add([113, 114, 115, 116, 117, 118, 119, 120, 121, 122, 123, 124, 125, 126, 127, 128, 129, 130, 131, 132, 206, 207, 208, 209, 210, 211, 212, 213], 1.0, 'REPLACE')
_vg = ob_trainingdummy.vertex_groups.new(name='Shield')
_vg.add([32, 33, 34, 35, 36, 37, 38, 39, 40, 41, 42, 43], 1.0, 'REPLACE')
_m = ob_trainingdummy.modifiers.new('Armature', 'ARMATURE')
_m.object = ob_armature
_m.use_bone_envelopes = True
ob_lamp_006.location = (-0.3192, -0.8121, 0.1346)
ob_lamp_006.rotation_euler = (0.6503, 0.05522, 1.866)
ob_lamp_006.scale = (0.3, 0.3, 0.3)
ob_lamp_006.lock_rotations_4d = False
ob_lamp_006.empty_display_type = 'ARROWS'
ob_lamp_006.color = (0.0, 0.0, 0.0, 0.0)
ob_lamp_006.lineart.crease_threshold = 0.0
ob_lamp_005.location = (0.02287, 2.888, 0.7797)
ob_lamp_005.rotation_euler = (0.6503, 0.05522, 1.866)
ob_lamp_005.scale = (0.3, 0.3, 0.3)
ob_lamp_005.lock_rotations_4d = False
ob_lamp_005.empty_display_type = 'ARROWS'
ob_lamp_005.color = (0.0, 0.0, 0.0, 0.0)
ob_lamp_005.lineart.crease_threshold = 0.0
ob_camera_003.location = (1.873, 1.932, 2.117)
ob_camera_003.rotation_euler = (1.109, 0.01082, 2.386)
ob_camera_003.scale = (0.3, 0.3, 0.3)
ob_camera_003.lock_rotations_4d = False
ob_camera_003.empty_display_type = 'ARROWS'
ob_camera_003.color = (0.0, 0.0, 0.0, 0.0)
ob_camera_003.display_type = 'WIRE'
ob_camera_003.lineart.crease_threshold = 0.0
ob_camera_002.location = (-1.819, -1.977, 2.104)
ob_camera_002.rotation_euler = (1.109, 0.01082, -0.7559)
ob_camera_002.scale = (0.3, 0.3, 0.3)
ob_camera_002.lock_rotations_4d = False
ob_camera_002.empty_display_type = 'ARROWS'
ob_camera_002.color = (0.0, 0.0, 0.0, 0.0)
ob_camera_002.display_type = 'WIRE'
ob_camera_002.lineart.crease_threshold = 0.0
ob_lamp_003.location = (-1.177, 0.9016, 1.566)
ob_lamp_003.rotation_euler = (0.6503, 0.05522, 1.866)
ob_lamp_003.scale = (0.3, 0.3, 0.3)
ob_lamp_003.lock_rotations_4d = False
ob_lamp_003.empty_display_type = 'ARROWS'
ob_lamp_003.color = (0.0, 0.0, 0.0, 0.0)
ob_lamp_003.lineart.crease_threshold = 0.0
ob_lamp_002.location = (1.223, -0.8984, 1.566)
ob_lamp_002.rotation_euler = (0.6503, 0.05522, 1.866)
ob_lamp_002.scale = (0.3, 0.3, 0.3)
ob_lamp_002.lock_rotations_4d = False
ob_lamp_002.empty_display_type = 'ARROWS'
ob_lamp_002.color = (0.0, 0.0, 0.0, 0.0)
ob_lamp_002.lineart.crease_threshold = 0.0
ob_lamp_001.location = (-1.177, -0.8984, 1.566)
ob_lamp_001.rotation_euler = (0.6503, 0.05522, 1.866)
ob_lamp_001.scale = (0.3, 0.3, 0.3)
ob_lamp_001.lock_rotations_4d = False
ob_lamp_001.empty_display_type = 'ARROWS'
ob_lamp_001.color = (0.0, 0.0, 0.0, 0.0)
ob_lamp_001.lineart.crease_threshold = 0.0
ob_lamp.location = (1.223, 0.9016, 1.566)
ob_lamp.rotation_euler = (0.6503, 0.05522, 1.866)
ob_lamp.scale = (0.3, 0.3, 0.3)
ob_lamp.lock_rotations_4d = False
ob_lamp.empty_display_type = 'ARROWS'
ob_lamp.color = (0.0, 0.0, 0.0, 0.0)
ob_lamp.lineart.crease_threshold = 0.0
ob_camera.location = (1.973, -1.868, 2.117)
ob_camera.rotation_euler = (1.109, 0.01082, 0.8149)
ob_camera.scale = (0.3, 0.3, 0.3)
ob_camera.lock_rotations_4d = False
ob_camera.empty_display_type = 'ARROWS'
ob_camera.color = (0.0, 0.0, 0.0, 0.0)
ob_camera.display_type = 'WIRE'
ob_camera.lineart.crease_threshold = 0.0
ob_plane.location = (0.0, -0.03, 0.0)
ob_plane.scale = (32.38, 32.38, 32.38)
ob_plane.lock_rotations_4d = False
ob_plane.empty_display_type = 'ARROWS'
ob_plane.lineart.crease_threshold = 0.0
ob_camera_001.location = (-0.01623, -2.683, 0.7819)
ob_camera_001.rotation_euler = (1.571, 0.0, 0.0)
ob_camera_001.scale = (0.3, 0.3, 0.3)
ob_camera_001.lock_rotations_4d = False
ob_camera_001.empty_display_type = 'ARROWS'
ob_camera_001.color = (0.0, 0.0, 0.0, 0.0)
ob_camera_001.display_type = 'WIRE'
ob_camera_001.lineart.crease_threshold = 0.0

# ---- collection membership
col_collection_1.objects.link(ob_armature)
col_collection_1.objects.link(ob_trainingdummy)
col_collection_1.objects.link(ob_lamp_006)
col_collection_1.objects.link(ob_lamp_005)
col_collection_1.objects.link(ob_camera_003)
col_collection_1.objects.link(ob_camera_002)
col_collection_1.objects.link(ob_lamp_003)
col_collection_1.objects.link(ob_lamp_002)
col_collection_1.objects.link(ob_lamp_001)
col_collection_1.objects.link(ob_lamp)
col_collection_1.objects.link(ob_camera)
col_collection_11.objects.link(ob_plane)
col_collection_11.objects.link(ob_camera_001)

# ---- scene / render settings (as saved in the file)
scene.camera = ob_camera_002
scene.frame_start = 1; scene.frame_end = 140; scene.frame_set(1)
scene.render.engine = 'BLENDER_EEVEE_NEXT'
scene.render.image_settings.file_format = 'JPEG'
scene.render.image_settings.color_mode = 'RGB'
scene.render.image_settings.compression = 90
scene.render.resolution_x = 800
scene.render.resolution_y = 600
scene.render.pixel_aspect_x = 100.0
scene.render.pixel_aspect_y = 100.0
scene.render.fps = 25
scene.render.dither_intensity = 0.0
scene.render.use_compositing = False
scene.render.use_sequencer = False
scene.render.bake_margin = 2
scene.render.bake_bias = 0.0
scene.render.use_stamp_time = False
scene.render.use_stamp_date = False
scene.render.use_stamp_frame = False
scene.render.use_stamp_camera = False
scene.render.use_stamp_scene = False
scene.render.use_stamp_filename = False
scene.render.use_stamp_render_time = False
scene.render.stamp_font_size = 0
scene.cycles.use_denoising = False
scene.cycles.samples = 10
scene.cycles.sampling_pattern = 'TABULATED_SOBOL'
scene.cycles.light_sampling_threshold = 0.0
scene.cycles.use_adaptive_sampling = False
scene.cycles.use_light_tree = False
scene.cycles.blur_glossy = 0.0
scene.cycles.volume_bounces = 1
scene.cycles.pixel_filter_type = 'GAUSSIAN'
scene.cycles.sample_clamp_indirect = 0.0
scene.view_settings.view_transform = 'Raw'
bpy.context.view_layer.update()
